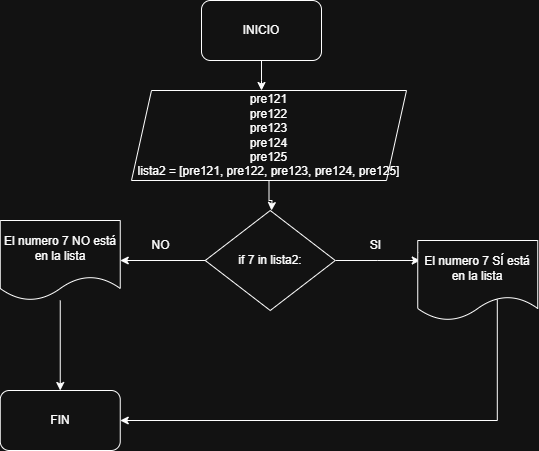

The diagram above was exported from draw.io. Its source (the exported page's mxGraphModel, read from the mxfile embedded in the PNG):
<mxGraphModel dx="946" dy="569" grid="1" gridSize="10" guides="1" tooltips="1" connect="1" arrows="1" fold="1" page="1" pageScale="1" pageWidth="827" pageHeight="1169" math="0" shadow="0">
  <root>
    <mxCell id="0" />
    <mxCell id="1" parent="0" />
    <mxCell id="ezmWUIJuZMvQBYdMVrCR-2" style="edgeStyle=orthogonalEdgeStyle;rounded=0;orthogonalLoop=1;jettySize=auto;html=1;" parent="1" source="ezmWUIJuZMvQBYdMVrCR-1" edge="1">
      <mxGeometry relative="1" as="geometry">
        <mxPoint x="430" y="260" as="targetPoint" />
      </mxGeometry>
    </mxCell>
    <mxCell id="ezmWUIJuZMvQBYdMVrCR-1" value="INICIO" style="rounded=1;whiteSpace=wrap;html=1;" parent="1" vertex="1">
      <mxGeometry x="370" y="170" width="120" height="60" as="geometry" />
    </mxCell>
    <mxCell id="ezmWUIJuZMvQBYdMVrCR-3" value="pre121&lt;div&gt;pre122&lt;/div&gt;&lt;div&gt;pre123&lt;/div&gt;&lt;div&gt;pre124&lt;/div&gt;&lt;div&gt;pre125&lt;/div&gt;&lt;div&gt;lista2 = [pre121, pre122, pre123, pre124, pre125]&lt;/div&gt;" style="shape=parallelogram;perimeter=parallelogramPerimeter;whiteSpace=wrap;html=1;fixedSize=1;" parent="1" vertex="1">
      <mxGeometry x="300" y="260" width="275" height="90" as="geometry" />
    </mxCell>
    <mxCell id="anbILwk8cUhJIFDhfcJo-4" value="" style="edgeStyle=orthogonalEdgeStyle;rounded=0;orthogonalLoop=1;jettySize=auto;html=1;" edge="1" parent="1" source="anbILwk8cUhJIFDhfcJo-1">
      <mxGeometry relative="1" as="geometry">
        <mxPoint x="588.75" y="430" as="targetPoint" />
      </mxGeometry>
    </mxCell>
    <mxCell id="anbILwk8cUhJIFDhfcJo-12" value="" style="edgeStyle=orthogonalEdgeStyle;rounded=0;orthogonalLoop=1;jettySize=auto;html=1;" edge="1" parent="1" source="anbILwk8cUhJIFDhfcJo-1" target="anbILwk8cUhJIFDhfcJo-11">
      <mxGeometry relative="1" as="geometry" />
    </mxCell>
    <mxCell id="anbILwk8cUhJIFDhfcJo-1" value="if 7 in lista2:" style="rhombus;whiteSpace=wrap;html=1;" vertex="1" parent="1">
      <mxGeometry x="373.75" y="380" width="130" height="100" as="geometry" />
    </mxCell>
    <mxCell id="anbILwk8cUhJIFDhfcJo-15" style="edgeStyle=orthogonalEdgeStyle;rounded=0;orthogonalLoop=1;jettySize=auto;html=1;exitX=0.642;exitY=0.738;exitDx=0;exitDy=0;exitPerimeter=0;" edge="1" parent="1" source="anbILwk8cUhJIFDhfcJo-5" target="anbILwk8cUhJIFDhfcJo-13">
      <mxGeometry relative="1" as="geometry">
        <mxPoint x="678.75" y="510" as="sourcePoint" />
        <mxPoint x="378.75" y="645" as="targetPoint" />
        <Array as="points">
          <mxPoint x="665.75" y="590" />
        </Array>
      </mxGeometry>
    </mxCell>
    <mxCell id="anbILwk8cUhJIFDhfcJo-5" value="El numero 7 SÍ está en la lista" style="shape=document;whiteSpace=wrap;html=1;boundedLbl=1;" vertex="1" parent="1">
      <mxGeometry x="586.25" y="410" width="120" height="80" as="geometry" />
    </mxCell>
    <mxCell id="anbILwk8cUhJIFDhfcJo-7" value="SI" style="text;html=1;align=center;verticalAlign=middle;resizable=0;points=[];autosize=1;strokeColor=none;fillColor=none;" vertex="1" parent="1">
      <mxGeometry x="528.75" y="400" width="30" height="30" as="geometry" />
    </mxCell>
    <mxCell id="anbILwk8cUhJIFDhfcJo-8" value="NO" style="text;html=1;align=center;verticalAlign=middle;resizable=0;points=[];autosize=1;strokeColor=none;fillColor=none;" vertex="1" parent="1">
      <mxGeometry x="308.75" y="400" width="40" height="30" as="geometry" />
    </mxCell>
    <mxCell id="anbILwk8cUhJIFDhfcJo-14" value="" style="edgeStyle=orthogonalEdgeStyle;rounded=0;orthogonalLoop=1;jettySize=auto;html=1;" edge="1" parent="1" source="anbILwk8cUhJIFDhfcJo-11" target="anbILwk8cUhJIFDhfcJo-13">
      <mxGeometry relative="1" as="geometry" />
    </mxCell>
    <mxCell id="anbILwk8cUhJIFDhfcJo-11" value="El numero 7 NO está en la lista" style="shape=document;whiteSpace=wrap;html=1;boundedLbl=1;" vertex="1" parent="1">
      <mxGeometry x="168.75" y="390" width="120" height="80" as="geometry" />
    </mxCell>
    <mxCell id="anbILwk8cUhJIFDhfcJo-13" value="FIN" style="rounded=1;whiteSpace=wrap;html=1;" vertex="1" parent="1">
      <mxGeometry x="168.75" y="560" width="120" height="60" as="geometry" />
    </mxCell>
    <mxCell id="anbILwk8cUhJIFDhfcJo-21" value="" style="edgeStyle=orthogonalEdgeStyle;rounded=0;orthogonalLoop=1;jettySize=auto;html=1;" edge="1" parent="1" source="ezmWUIJuZMvQBYdMVrCR-3">
      <mxGeometry relative="1" as="geometry">
        <mxPoint x="438" y="350" as="sourcePoint" />
        <mxPoint x="440" y="380" as="targetPoint" />
      </mxGeometry>
    </mxCell>
  </root>
</mxGraphModel>